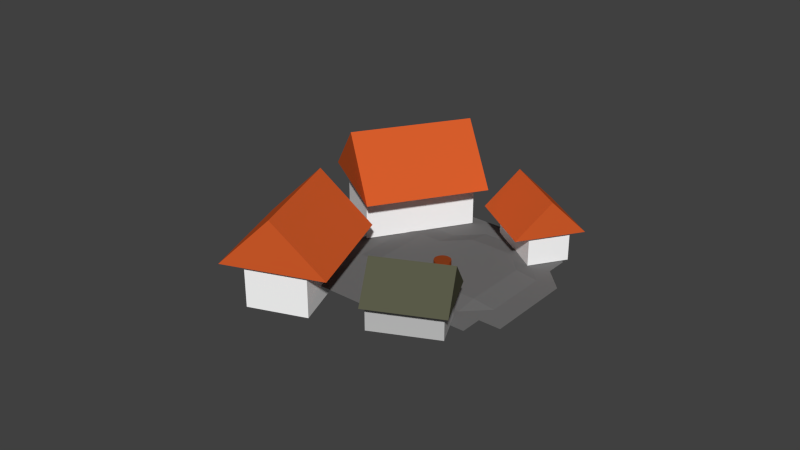 # Source: building.blend  (saved by Blender 2.76.0; exported with 4.5.12 LTS)
import bpy
from mathutils import Matrix  # noqa: F401  (used for matrix-valued properties, if any)

bpy.ops.wm.read_factory_settings(use_empty=True)
scene = bpy.context.scene
scene.name = 'Scene'

# ---- collections
col_collection_1 = bpy.data.collections.new('Collection 1'); scene.collection.children.link(col_collection_1)

# ---- materials (node trees are filled in below, after node groups)
mat_material_005 = bpy.data.materials.new('Material_005')
mat_material_005.alpha_threshold = 0.0
mat_material_005.use_transparent_shadow = False
mat_material_005.diffuse_color = (1.0, 1.0, 1.0, 1.0)
mat_material_005.specular_color = (0.5, 0.5, 0.5)
mat_material_005.roughness = 0.5
mat_material_007 = bpy.data.materials.new('Material_007')
mat_material_007.alpha_threshold = 0.0
mat_material_007.diffuse_color = (0.6738, 0.1103, 0.02465, 1.0)
mat_material_007.specular_color = (0.5, 0.5, 0.5)
mat_material_007.roughness = 0.5
mat_material_010 = bpy.data.materials.new('Material_010')
mat_material_010.alpha_threshold = 0.0
mat_material_010.diffuse_color = (0.1626, 0.1626, 0.1626, 1.0)
mat_material_010.specular_color = (0.5, 0.5, 0.5)
mat_material_010.roughness = 0.5
mat_material_009 = bpy.data.materials.new('Material_009')
mat_material_009.alpha_threshold = 0.0
mat_material_009.diffuse_color = (0.2598, 0.05098, 0.01262, 1.0)
mat_material_009.specular_color = (0.5, 0.5, 0.5)
mat_material_009.roughness = 0.5
mat_material_006 = bpy.data.materials.new('Material_006')
mat_material_006.alpha_threshold = 0.0
mat_material_006.diffuse_color = (0.1013, 0.1025, 0.06546, 1.0)
mat_material_006.specular_color = (0.5, 0.5, 0.5)
mat_material_006.roughness = 0.5
mat_material_008 = bpy.data.materials.new('Material_008')
mat_material_008.alpha_threshold = 0.0
mat_material_008.diffuse_color = (0.5378, 0.5378, 0.5378, 1.0)
mat_material_008.specular_color = (0.5, 0.5, 0.5)
mat_material_008.roughness = 0.5

# ---- material node trees

# ---- world
world_world = bpy.data.worlds.new('World'); scene.world = world_world
world_world.color = (0.05088, 0.05088, 0.05088)
world_world.use_sun_shadow = False
world_world.sun_shadow_jitter_overblur = 0.0
world_world.cycles.sampling_method = 'MANUAL'
world_world.cycles.sample_map_resolution = 256

# ---- meshes
me_cube_132 = bpy.data.meshes.new('Cube.132')
me_cube_132.from_pydata([(1.169, -0.185, 0.01625), (1.169, 0.9773, 0.01625), (1.843, 0.9773, 0.01625), (1.843, -0.185, 0.01625), (1.169, -0.185, 0.6902), (1.169, 0.9773, 0.6902), (1.843, 0.9773, 0.6902), (1.843, -0.185, 0.6902), (0.9189, -0.243, 0.576), (0.9189, 1.05, 0.576), (1.496, -0.243, 1.249), (1.496, 1.05, 1.249), (2.072, 1.05, 0.576), (2.072, -0.243, 0.576), (-2.319, 0.6102, 0.006976), (-2.118, 0.3038, 0.006976), (-1.917, -0.002531, 0.006976), (-1.716, -0.3089, 0.006976), (-1.514, -0.6153, 0.006976), (-1.313, -0.9216, 0.006976), (-1.112, -1.228, 0.006976), (-0.9107, -1.534, 0.006976), (-2.013, 0.8114, 0.006976), (-1.812, 0.5051, 0.006976), (-1.61, 0.1987, 0.006976), (-1.409, -0.1077, 0.006976), (-1.208, -0.414, 0.006976), (-1.007, -0.7204, 0.006976), (-0.8055, -1.027, 0.006976), (-0.6043, -1.333, 0.006976), (-0.4031, -1.64, 0.006976), (-1.707, 1.013, 0.006976), (-1.505, 0.7063, 0.006976), (-1.304, 0.3999, 0.006976), (-1.103, 0.09357, 0.06355), (-0.9016, -0.2128, 0.06354), (-0.7004, -0.5192, 0.06354), (-0.4992, -0.8255, 0.006976), (-0.2979, -1.132, 0.006976), (-0.0967, -1.438, 0.006976), (0.1045, -1.745, 0.006976), (-1.4, 1.214, 0.006976), (-1.199, 0.9075, 0.006976), (-0.9977, 0.6012, 0.06355), (-0.7965, 0.2948, 0.06355), (-0.5953, -0.01156, 0.06354), (-0.394, -0.3179, 0.06354), (-0.1928, -0.6243, 0.06354), (0.008436, -0.9307, 0.06354), (0.2097, -1.237, 0.006976), (0.4109, -1.543, 0.006976), (-1.094, 1.415, 0.006976), (-0.8926, 1.109, 0.006976), (-0.6914, 0.8024, 0.06355), (-0.4901, 0.496, 0.06355), (-0.2889, 0.1897, 0.06354), (-0.08766, -0.1167, 0.06354), (0.1136, -0.4231, 0.06354), (0.3148, -0.7294, 0.06354), (0.516, -1.036, 0.006976), (0.7173, -1.342, 0.006976), (-0.7875, 1.616, 0.006976), (-0.5862, 1.31, 0.006976), (-0.385, 1.004, 0.06355), (-0.1838, 0.6973, 0.06355), (0.01747, 0.3909, 0.06354), (0.2187, 0.08454, 0.06354), (0.4199, -0.2218, 0.06354), (0.6212, -0.5282, 0.06354), (0.8224, -0.8346, 0.006976), (1.024, -1.141, 0.006976), (-0.4811, 1.818, 0.006976), (-0.2799, 1.511, 0.006976), (-0.07863, 1.205, 0.06355), (0.1226, 0.8985, 0.06355), (0.3238, 0.5921, 0.06354), (0.5251, 0.2858, 0.06354), (0.7263, -0.0206, 0.06354), (0.9275, -0.327, 0.06354), (1.129, -0.6333, 0.006976), (1.33, -0.9397, 0.006976), (-0.1747, 2.019, 0.006976), (0.0265, 1.712, 0.006976), (0.2277, 1.406, 0.006976), (0.429, 1.1, 0.006976), (0.6302, 0.7934, 0.06354), (0.8314, 0.487, 0.06354), (1.033, 0.1806, 0.06354), (1.234, -0.1257, 0.006976), (1.435, -0.4321, 0.006976), (0.1316, 2.22, 0.006976), (0.3329, 1.914, 0.006976), (0.5341, 1.607, 0.006976), (0.7353, 1.301, 0.006976), (0.9366, 0.9946, 0.006976), (1.138, 0.6882, 0.006976), (1.339, 0.3819, 0.006976), (1.54, 0.0755, 0.006976), (1.742, -0.2309, 0.006976), (0.438, 2.421, 0.006976), (0.6392, 2.115, 0.006976), (0.8405, 1.809, 0.006976), (1.042, 1.502, 0.006976), (1.243, 1.196, 0.006976), (1.444, 0.8895, 0.006976), (1.645, 0.5831, 0.006976), (1.847, 0.2767, 0.006976), (0.01669, 0.2315, -0.1405), (0.01669, 0.2315, 0.168), (0.02925, 0.2075, -0.1405), (0.02925, 0.2075, 0.168), (0.0369, 0.1816, -0.1405), (0.0369, 0.1816, 0.168), (0.03934, 0.1546, -0.1405), (0.03934, 0.1546, 0.168), (0.03647, 0.1278, -0.1405), (0.03647, 0.1278, 0.168), (0.02842, 0.1019, -0.1405), (0.02842, 0.1019, 0.168), (0.01549, 0.07819, -0.1405), (0.01549, 0.07819, 0.168), (-0.001833, 0.05742, -0.1405), (-0.001833, 0.05742, 0.168), (-0.02287, 0.04043, -0.1405), (-0.02287, 0.04043, 0.168), (-0.04682, 0.02787, -0.1405), (-0.04682, 0.02787, 0.168), (-0.07276, 0.02023, -0.1405), (-0.07276, 0.02023, 0.168), (-0.09969, 0.01779, -0.1405), (-0.09969, 0.01779, 0.168), (-0.1266, 0.02065, -0.1405), (-0.1266, 0.02065, 0.168), (-0.1524, 0.0287, -0.1405), (-0.1524, 0.0287, 0.168), (-0.1761, 0.04164, -0.1405), (-0.1761, 0.04164, 0.168), (-0.1969, 0.05896, -0.1405), (-0.1969, 0.05896, 0.168), (-0.2139, 0.08, -0.1405), (-0.2139, 0.08, 0.168), (-0.2265, 0.1039, -0.1405), (-0.2265, 0.1039, 0.168), (-0.2341, 0.1299, -0.1405), (-0.2341, 0.1299, 0.168), (-0.2365, 0.1568, -0.1405), (-0.2365, 0.1568, 0.168), (-0.2337, 0.1837, -0.1405), (-0.2337, 0.1837, 0.168), (-0.2256, 0.2095, -0.1405), (-0.2256, 0.2095, 0.168), (-0.2127, 0.2333, -0.1405), (-0.2127, 0.2333, 0.168), (-0.1954, 0.254, -0.1405), (-0.1954, 0.254, 0.168), (-0.1743, 0.271, -0.1405), (-0.1743, 0.271, 0.168), (-0.1504, 0.2836, -0.1405), (-0.1504, 0.2836, 0.168), (-0.1244, 0.2912, -0.1405), (-0.1244, 0.2912, 0.168), (-0.09752, 0.2937, -0.1405), (-0.09752, 0.2937, 0.168), (-0.07063, 0.2908, -0.1405), (-0.07063, 0.2908, 0.168), (-0.04481, 0.2828, -0.1405), (-0.04481, 0.2828, 0.168), (-0.02107, 0.2698, -0.1405), (-0.02107, 0.2698, 0.168), (-0.0002991, 0.2525, -0.1405), (-0.0002991, 0.2525, 0.168), (-1.29, -0.4424, 0.5423), (-0.2113, -1.081, 0.5423), (-1.565, -0.9076, 1.173), (-0.4866, -1.546, 1.173), (-0.7618, -2.011, 0.5423), (-1.84, -1.373, 0.5423), (-1.384, -0.6829, 0.02032), (-0.4145, -1.257, 0.02032), (-0.7472, -1.819, 0.02032), (-1.717, -1.245, 0.02032), (-1.384, -0.6829, 0.6488), (-0.4145, -1.257, 0.6488), (-0.7472, -1.819, 0.6488), (-1.717, -1.245, 0.6488), (-0.9651, 2.458, 0.01715), (0.8505, 2.476, 0.01715), (0.8607, 1.423, 0.01715), (-0.9549, 1.405, 0.01715), (-0.9651, 2.458, 1.063), (0.8505, 2.476, 1.063), (0.8607, 1.423, 1.063), (-0.9549, 1.405, 1.063), (-1.059, 2.843, 0.8858), (0.9604, 2.863, 0.8858), (-1.05, 1.948, 1.931), (0.969, 1.967, 1.931), (0.9777, 1.071, 0.8858), (-1.042, 1.052, 0.8858), (-3.467, 0.4705, 0.5217), (-2.349, 2.021, 0.5217), (-2.775, -0.02817, 1.517), (-1.657, 1.523, 1.517), (-0.9656, 1.024, 0.5217), (-2.083, -0.5268, 0.5217), (-3.116, 0.3234, -0.306), (-2.111, 1.718, -0.306), (-1.303, 1.135, -0.306), (-2.308, -0.2593, -0.306), (-3.116, 0.3234, 0.6905), (-2.111, 1.718, 0.6905), (-1.303, 1.135, 0.6905), (-2.308, -0.2593, 0.6905)], [], [(5, 1, 0), (6, 2, 1), (7, 3, 2), (4, 0, 3), (1, 2, 3), (6, 5, 4), (4, 5, 0), (5, 6, 1), (6, 7, 2), (7, 4, 3), (0, 1, 3), (7, 6, 4), (11, 9, 8), (11, 12, 9), (13, 10, 8), (12, 11, 10), (9, 12, 13), (10, 11, 8), (13, 12, 10), (8, 9, 13), (15, 23, 22), (16, 24, 23), (17, 25, 24), (18, 26, 25), (19, 27, 26), (20, 28, 27), (21, 29, 28), (23, 32, 31), (24, 33, 32), (25, 34, 33), (26, 35, 34), (27, 36, 35), (27, 28, 37), (29, 38, 37), (30, 39, 38), (32, 42, 41), (33, 43, 42), (34, 44, 43), (35, 45, 44), (36, 46, 45), (36, 37, 47), (38, 48, 47), (38, 39, 49), (40, 50, 49), (42, 52, 51), (43, 53, 52), (44, 54, 53), (45, 55, 54), (46, 56, 55), (47, 57, 56), (48, 58, 57), (49, 59, 58), (50, 60, 59), (52, 62, 61), (53, 63, 62), (54, 64, 63), (55, 65, 64), (56, 66, 65), (57, 67, 66), (58, 68, 67), (59, 69, 68), (60, 70, 69), (62, 72, 71), (63, 73, 72), (64, 74, 73), (65, 75, 74), (66, 76, 75), (67, 77, 76), (68, 78, 77), (69, 79, 78), (70, 80, 79), (72, 82, 81), (72, 73, 83), (74, 84, 83), (74, 75, 85), (76, 86, 85), (77, 87, 86), (78, 88, 87), (79, 89, 88), (82, 91, 90), (83, 92, 91), (84, 93, 92), (84, 85, 94), (86, 95, 94), (87, 96, 95), (88, 97, 96), (89, 98, 97), (91, 100, 99), (92, 101, 100), (93, 102, 101), (94, 103, 102), (95, 104, 103), (96, 105, 104), (97, 106, 105), (14, 15, 22), (15, 16, 23), (16, 17, 24), (17, 18, 25), (18, 19, 26), (19, 20, 27), (20, 21, 28), (22, 23, 31), (23, 24, 32), (24, 25, 33), (25, 26, 34), (26, 27, 35), (36, 27, 37), (28, 29, 37), (29, 30, 38), (31, 32, 41), (32, 33, 42), (33, 34, 43), (34, 35, 44), (35, 36, 45), (46, 36, 47), (37, 38, 47), (48, 38, 49), (39, 40, 49), (41, 42, 51), (42, 43, 52), (43, 44, 53), (44, 45, 54), (45, 46, 55), (46, 47, 56), (47, 48, 57), (48, 49, 58), (49, 50, 59), (51, 52, 61), (52, 53, 62), (53, 54, 63), (54, 55, 64), (55, 56, 65), (56, 57, 66), (57, 58, 67), (58, 59, 68), (59, 60, 69), (61, 62, 71), (62, 63, 72), (63, 64, 73), (64, 65, 74), (65, 66, 75), (66, 67, 76), (67, 68, 77), (68, 69, 78), (69, 70, 79), (71, 72, 81), (82, 72, 83), (73, 74, 83), (84, 74, 85), (75, 76, 85), (76, 77, 86), (77, 78, 87), (78, 79, 88), (79, 80, 89), (81, 82, 90), (82, 83, 91), (83, 84, 92), (93, 84, 94), (85, 86, 94), (86, 87, 95), (87, 88, 96), (88, 89, 97), (90, 91, 99), (91, 92, 100), (92, 93, 101), (93, 94, 102), (94, 95, 103), (95, 96, 104), (96, 97, 105), (97, 98, 106), (108, 110, 109), (110, 112, 111), (112, 114, 113), (114, 116, 115), (116, 118, 117), (118, 120, 119), (120, 122, 121), (122, 124, 123), (124, 126, 125), (126, 128, 127), (128, 130, 129), (130, 132, 131), (132, 134, 133), (134, 136, 135), (136, 138, 137), (138, 140, 139), (140, 142, 141), (142, 144, 143), (144, 146, 145), (146, 148, 147), (148, 150, 149), (150, 152, 151), (152, 154, 153), (154, 156, 155), (156, 158, 157), (158, 160, 159), (160, 162, 161), (162, 164, 163), (164, 166, 165), (166, 168, 167), (144, 128, 160), (170, 108, 107), (168, 170, 169), (137, 153, 121), (107, 108, 109), (109, 110, 111), (111, 112, 113), (113, 114, 115), (115, 116, 117), (117, 118, 119), (119, 120, 121), (121, 122, 123), (123, 124, 125), (125, 126, 127), (127, 128, 129), (129, 130, 131), (131, 132, 133), (133, 134, 135), (135, 136, 137), (137, 138, 139), (139, 140, 141), (141, 142, 143), (143, 144, 145), (145, 146, 147), (147, 148, 149), (149, 150, 151), (151, 152, 153), (153, 154, 155), (155, 156, 157), (157, 158, 159), (159, 160, 161), (161, 162, 163), (163, 164, 165), (165, 166, 167), (112, 110, 108), (108, 170, 112), (168, 166, 164), (164, 162, 160), (160, 158, 156), (156, 154, 160), (152, 150, 144), (148, 146, 144), (144, 142, 140), (140, 138, 136), (136, 134, 132), (132, 130, 128), (128, 126, 124), (124, 122, 128), (120, 118, 116), (116, 114, 112), (112, 170, 168), (168, 164, 112), (160, 154, 152), (150, 148, 144), (144, 140, 128), (136, 132, 128), (128, 122, 120), (120, 116, 128), (112, 164, 160), (160, 152, 144), (140, 136, 128), (128, 116, 112), (112, 160, 128), (169, 170, 107), (167, 168, 169), (169, 107, 109), (109, 111, 113), (113, 115, 117), (117, 119, 113), (121, 123, 125), (125, 127, 121), (129, 131, 137), (133, 135, 137), (137, 139, 141), (141, 143, 145), (145, 147, 149), (149, 151, 153), (153, 155, 157), (157, 159, 161), (161, 163, 169), (165, 167, 169), (169, 109, 121), (113, 119, 121), (121, 127, 129), (131, 133, 137), (137, 141, 153), (145, 149, 153), (153, 157, 169), (163, 165, 169), (109, 113, 121), (121, 129, 137), (141, 145, 153), (157, 161, 169), (169, 121, 153), (174, 172, 171), (174, 175, 172), (176, 173, 171), (175, 174, 173), (172, 175, 176), (173, 174, 171), (176, 175, 173), (171, 172, 176), (182, 178, 177), (183, 179, 178), (184, 180, 179), (181, 177, 180), (178, 179, 180), (183, 182, 181), (181, 182, 177), (182, 183, 178), (183, 184, 179), (184, 181, 180), (177, 178, 180), (184, 183, 181), (190, 186, 185), (191, 187, 186), (192, 188, 187), (189, 185, 188), (186, 187, 188), (191, 190, 189), (189, 190, 185), (190, 191, 186), (191, 192, 187), (192, 189, 188), (185, 186, 188), (192, 191, 189), (196, 194, 193), (196, 197, 194), (198, 195, 193), (197, 196, 195), (194, 197, 198), (195, 196, 193), (198, 197, 195), (193, 194, 198), (202, 200, 199), (202, 203, 200), (204, 201, 199), (203, 202, 201), (200, 203, 204), (201, 202, 199), (204, 203, 201), (199, 200, 204), (210, 206, 205), (211, 207, 206), (212, 208, 207), (209, 205, 208), (206, 207, 208), (211, 210, 209), (209, 210, 205), (210, 211, 206), (211, 212, 207), (212, 209, 208), (205, 206, 208), (212, 211, 209)])
me_cube_132.polygons.foreach_set('material_index', [0, 0, 0, 0, 0, 0, 0, 0, 0, 0, 0, 0, 1, 1, 1, 1, 1, 1, 1, 1, 2, 2, 2, 2, 2, 2, 2, 2, 2, 2, 2, 2, 2, 2, 2, 2, 2, 2, 2, 2, 2, 2, 2, 2, 2, 2, 2, 2, 2, 2, 2, 2, 2, 2, 2, 2, 2, 2, 2, 2, 2, 2, 2, 2, 2, 2, 2, 2, 2, 2, 2, 2, 2, 2, 2, 2, 2, 2, 2, 2, 2, 2, 2, 2, 2, 2, 2, 2, 2, 2, 2, 2, 2, 2, 2, 2, 2, 2, 2, 2, 2, 2, 2, 2, 2, 2, 2, 2, 2, 2, 2, 2, 2, 2, 2, 2, 2, 2, 2, 2, 2, 2, 2, 2, 2, 2, 2, 2, 2, 2, 2, 2, 2, 2, 2, 2, 2, 2, 2, 2, 2, 2, 2, 2, 2, 2, 2, 2, 2, 2, 2, 2, 2, 2, 2, 2, 2, 2, 2, 2, 2, 2, 2, 2, 2, 2, 2, 2, 2, 2, 3, 3, 3, 3, 3, 3, 3, 3, 3, 3, 3, 3, 3, 3, 3, 3, 3, 3, 3, 3, 3, 3, 3, 3, 3, 3, 3, 3, 3, 3, 3, 3, 3, 3, 3, 3, 3, 3, 3, 3, 3, 3, 3, 3, 3, 3, 3, 3, 3, 3, 3, 3, 3, 3, 3, 3, 3, 3, 3, 3, 3, 3, 3, 3, 3, 3, 3, 3, 3, 3, 3, 3, 3, 3, 3, 3, 3, 3, 3, 3, 3, 3, 3, 3, 3, 3, 3, 3, 3, 3, 3, 3, 3, 3, 3, 3, 3, 3, 3, 3, 3, 3, 3, 3, 3, 3, 3, 3, 3, 3, 3, 3, 3, 3, 3, 3, 3, 3, 3, 3, 3, 3, 3, 3, 4, 4, 4, 4, 4, 4, 4, 4, 5, 5, 5, 5, 5, 5, 5, 5, 5, 5, 5, 5, 0, 0, 0, 0, 0, 0, 0, 0, 0, 0, 0, 0, 1, 1, 1, 1, 1, 1, 1, 1, 1, 1, 1, 1, 1, 1, 1, 1, 0, 0, 0, 0, 0, 0, 0, 0, 0, 0, 0, 0])
me_cube_132.materials.append(mat_material_005)
me_cube_132.materials.append(mat_material_007)
me_cube_132.materials.append(mat_material_010)
me_cube_132.materials.append(mat_material_009)
me_cube_132.materials.append(mat_material_006)
me_cube_132.materials.append(mat_material_008)
me_cube_132.use_remesh_preserve_volume = False
me_cube_132.use_remesh_preserve_attributes = False
me_cube_132.use_mirror_vertex_groups = False
me_cube_132.update()

# ---- objects
ob_cube_131 = bpy.data.objects.new('Cube_131', me_cube_132)

# ---- transforms, parenting, visibility, modifiers, constraints
ob_cube_131.location = (0.3632, -0.1871, 0.248)
ob_cube_131.rotation_euler = (0.0, -0.0, 0.9896)
ob_cube_131.scale = (0.2682, 0.2682, 0.2298)
ob_cube_131.lineart.crease_threshold = 0.0

# ---- collection membership
col_collection_1.objects.link(ob_cube_131)

# ---- scene / render settings (as saved in the file)
scene.frame_start = 1; scene.frame_end = 250; scene.frame_set(1)
scene.render.engine = 'CYCLES'
scene.render.resolution_percentage = 50
scene.render.dither_intensity = 0.0
scene.cycles.use_denoising = False
scene.cycles.samples = 10
scene.cycles.sampling_pattern = 'TABULATED_SOBOL'
scene.cycles.light_sampling_threshold = 0.0
scene.cycles.use_adaptive_sampling = False
scene.cycles.use_light_tree = False
scene.cycles.blur_glossy = 0.0
scene.cycles.pixel_filter_type = 'GAUSSIAN'
scene.cycles.sample_clamp_indirect = 0.0
scene.view_settings.view_transform = 'Standard'
bpy.context.view_layer.update()

# ---- added for rendering (the .blend has no active camera and no usable light): camera, sun
cam_auto = bpy.data.cameras.new('AutoCamera')
cam_auto.lens = 50.0
cam_auto.sensor_width = 36.0
cam_auto.clip_end = 1000.0
ob_auto_camera = bpy.data.objects.new('AutoCamera', cam_auto)
scene.collection.objects.link(ob_auto_camera)
ob_auto_camera.location = (2.73961, -3.37021, 2.49436)
ob_auto_camera.rotation_euler = (1.09748, -7.21219e-08, 0.694738)
scene.camera = ob_auto_camera
light_auto_sun = bpy.data.lights.new('AutoSun', 'SUN')
light_auto_sun.energy = 3.0
light_auto_sun.angle = 0.0523599
ob_auto_sun = bpy.data.objects.new('AutoSun', light_auto_sun)
scene.collection.objects.link(ob_auto_sun)
ob_auto_sun.rotation_euler = (0.872665, 0.174533, 0.523599)
bpy.context.view_layer.update()

